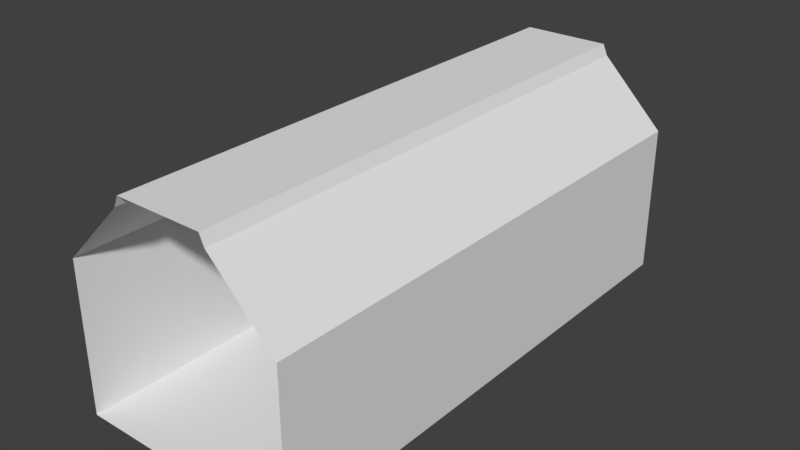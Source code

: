 # Source: StraightBase.blend  (saved by Blender 2.79.0; exported with 4.5.12 LTS)
import bpy
from mathutils import Matrix  # noqa: F401  (used for matrix-valued properties, if any)

bpy.ops.wm.read_factory_settings(use_empty=True)
scene = bpy.context.scene
scene.name = 'Scene'

# ---- collections
col_collection_1 = bpy.data.collections.new('Collection 1'); scene.collection.children.link(col_collection_1)

# ---- world
world_world = bpy.data.worlds.new('World'); scene.world = world_world
world_world.color = (0.05088, 0.05088, 0.05088)
world_world.use_sun_shadow = False
world_world.sun_shadow_jitter_overblur = 0.0
world_world.cycles.sampling_method = 'MANUAL'

# ---- meshes
me_plane = bpy.data.meshes.new('Plane')
me_plane.from_pydata([(1.0, 1.0, 0.0), (1.0, -3.0, 0.0), (1.0, -1.0, 0.0), (-1.0, -5.0, 0.0), (-1.0, -3.0, 0.0), (3.0, 1.0, 0.0), (-1.0, -1.0, 0.0), (-3.0, 1.0, 0.0), (-3.0, -3.0, 0.0), (3.0, 3.0, 0.0), (-1.0, 1.0, 0.0), (1.0, -5.0, 0.0), (3.0, -5.0, 0.0), (3.0, -3.0, 0.0), (-3.0, -7.0, 0.0), (-1.0, -7.0, 0.0), (1.0, -7.0, 0.0), (3.0, -7.0, 0.0), (-3.0, -7.0, 2.0), (-3.0, -5.0, 0.0), (-3.0, -3.0, 2.0), (-3.0, -1.0, 2.0), (-3.0, -1.0, 0.0), (-3.0, -7.0, 4.0), (-3.0, -5.0, 2.0), (-3.0, -5.0, 4.0), (-3.0, -3.0, 4.0), (-3.0, -1.0, 4.0), (-3.0, 1.0, 2.0), (-3.0, 1.0, 4.0), (-3.0, 3.0, 4.0), (-1.293, 1.0, 5.707), (1.164, 1.0, 6.0), (-1.164, 1.0, 6.0), (1.164, 3.0, 6.0), (-1.164, 3.0, 6.0), (3.0, 1.0, 4.0), (3.0, 3.0, 4.0), (3.0, 3.0, 2.0), (1.293, 3.0, 5.707), (1.164, -1.0, 6.0), (3.0, -1.0, 2.0), (3.0, 1.0, 2.0), (1.293, 1.0, 5.707), (-1.293, -1.0, 5.707), (3.0, -3.0, 4.0), (3.0, -1.0, 4.0), (1.293, -1.0, 5.707), (3.0, -1.0, 0.0), (1.164, -3.0, 6.0), (-1.164, -1.0, 6.0), (1.164, -5.0, 6.0), (-1.164, -3.0, 6.0), (3.0, -5.0, 2.0), (3.0, -3.0, 2.0), (3.0, -5.0, 4.0), (1.293, -3.0, 5.707), (-1.293, -5.0, 5.707), (-1.293, -3.0, 5.707), (-1.293, -7.0, 5.707), (3.0, -7.0, 4.0), (1.293, -7.0, 5.707), (1.293, -5.0, 5.707), (3.0, -7.0, 2.0), (1.293, 5.0, 5.707), (1.164, -7.0, 6.0), (-1.164, -7.0, 6.0), (-1.164, -5.0, 6.0), (-1.0, 3.0, 0.0), (-1.0, 5.0, 0.0), (-3.0, 3.0, 0.0), (1.0, 3.0, 0.0), (1.0, 5.0, 0.0), (1.0, 7.0, 0.0), (3.0, 7.0, 0.0), (-1.0, 7.0, 0.0), (-3.0, 5.0, 0.0), (-3.0, 7.0, 2.0), (-3.0, 7.0, 0.0), (-3.0, 5.0, 2.0), (-3.0, 7.0, 4.0), (-3.0, 3.0, 2.0), (-3.0, 5.0, 4.0), (1.164, 5.0, 6.0), (1.164, 7.0, 6.0), (-1.164, 7.0, 6.0), (3.0, 7.0, 4.0), (3.0, 5.0, 0.0), (3.0, 5.0, 2.0), (3.0, 7.0, 2.0), (1.293, 7.0, 5.707), (-1.293, 7.0, 5.707), (-1.293, 3.0, 5.707), (-1.293, 5.0, 5.707), (3.0, 5.0, 4.0), (-1.164, 5.0, 6.0)], [], [(6, 2, 0, 10), (4, 1, 2, 6), (3, 11, 1, 4), (2, 48, 5, 0), (1, 13, 48, 2), (22, 6, 10, 7), (8, 4, 6, 22), (10, 0, 71, 68), (0, 5, 9, 71), (7, 10, 68, 70), (11, 12, 13, 1), (19, 3, 4, 8), (15, 16, 11, 3), (14, 15, 3, 19), (16, 17, 12, 11), (18, 14, 19, 24), (24, 19, 8, 20), (20, 8, 22, 21), (21, 22, 7, 28), (28, 7, 70, 81), (23, 18, 24, 25), (25, 24, 20, 26), (26, 20, 21, 27), (27, 21, 28, 29), (29, 28, 81, 30), (31, 29, 30, 92), (32, 33, 35, 34), (42, 36, 37, 38), (5, 42, 38, 9), (36, 43, 39, 37), (40, 50, 33, 32), (41, 46, 36, 42), (48, 41, 42, 5), (46, 47, 43, 36), (44, 27, 29, 31), (58, 26, 27, 44), (45, 56, 47, 46), (13, 54, 41, 48), (54, 45, 46, 41), (49, 52, 50, 40), (51, 67, 52, 49), (53, 55, 45, 54), (12, 53, 54, 13), (55, 62, 56, 45), (57, 25, 26, 58), (59, 23, 25, 57), (60, 61, 62, 55), (17, 63, 53, 12), (63, 60, 55, 53), (65, 66, 67, 51), (68, 71, 72, 69), (70, 68, 69, 76), (71, 9, 87, 72), (72, 87, 74, 73), (76, 69, 75, 78), (69, 72, 73, 75), (81, 70, 76, 79), (79, 76, 78, 77), (82, 79, 77, 80), (30, 81, 79, 82), (83, 95, 85, 84), (88, 94, 86, 89), (87, 88, 89, 74), (94, 64, 90, 86), (93, 82, 80, 91), (92, 30, 82, 93), (37, 39, 64, 94), (9, 38, 88, 87), (38, 37, 94, 88), (34, 35, 95, 83), (84, 90, 64, 83), (39, 34, 83, 64), (34, 39, 43, 32), (32, 43, 47, 40), (56, 49, 40, 47), (49, 56, 62, 51), (61, 65, 51, 62), (66, 59, 57, 67), (58, 52, 67, 57), (44, 50, 52, 58), (50, 44, 31, 33), (33, 31, 92, 35), (93, 95, 35, 92), (95, 93, 91, 85)])
me_plane.use_remesh_preserve_volume = False
me_plane.use_remesh_preserve_attributes = False
me_plane.use_mirror_vertex_groups = False
me_plane.update()

# ---- objects
ob_plane = bpy.data.objects.new('Plane', me_plane)

# ---- transforms, parenting, visibility, modifiers, constraints
ob_plane.location = (0.0, 0.0, 0.0)
ob_plane.lineart.crease_threshold = 0.0

# ---- collection membership
col_collection_1.objects.link(ob_plane)

# ---- scene / render settings (as saved in the file)
scene.frame_start = 1; scene.frame_end = 250; scene.frame_set(1)
scene.render.engine = 'BLENDER_EEVEE_NEXT'
scene.render.resolution_percentage = 50
scene.render.dither_intensity = 0.0
scene.cycles.use_denoising = False
scene.cycles.samples = 128
scene.cycles.sampling_pattern = 'TABULATED_SOBOL'
scene.cycles.use_adaptive_sampling = False
scene.cycles.use_light_tree = False
scene.cycles.blur_glossy = 0.0
scene.cycles.sample_clamp_indirect = 0.0
scene.view_settings.view_transform = 'Standard'
bpy.context.view_layer.update()

# ---- added for rendering (the .blend has no active camera and no usable light): camera, sun
cam_auto = bpy.data.cameras.new('AutoCamera')
cam_auto.lens = 50.0
cam_auto.sensor_width = 36.0
cam_auto.clip_end = 1000.0
ob_auto_camera = bpy.data.objects.new('AutoCamera', cam_auto)
scene.collection.objects.link(ob_auto_camera)
ob_auto_camera.location = (15.1466, -18.1759, 15.1173)
ob_auto_camera.rotation_euler = (1.09748, -7.21219e-08, 0.694738)
scene.camera = ob_auto_camera
light_auto_sun = bpy.data.lights.new('AutoSun', 'SUN')
light_auto_sun.energy = 3.0
light_auto_sun.angle = 0.0523599
ob_auto_sun = bpy.data.objects.new('AutoSun', light_auto_sun)
scene.collection.objects.link(ob_auto_sun)
ob_auto_sun.rotation_euler = (0.872665, 0.174533, 0.523599)
bpy.context.view_layer.update()
